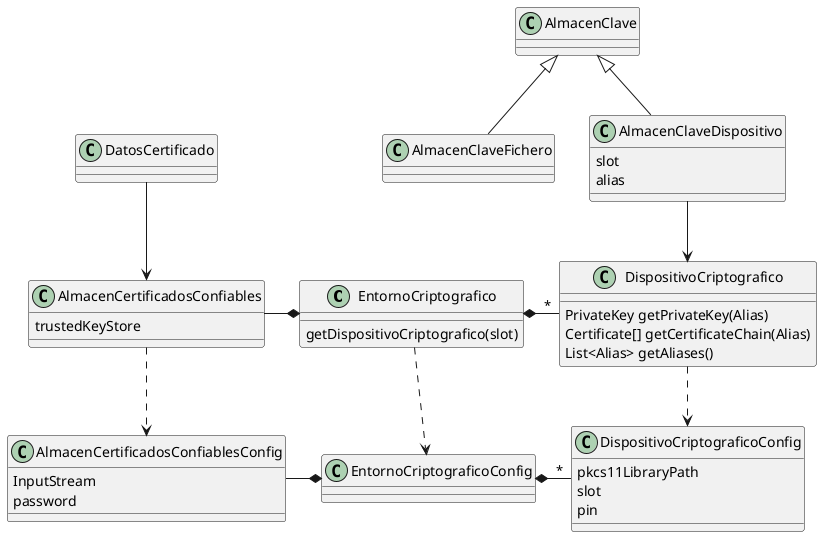

The diagram above was rendered by PlantUML. Its source (embedded in the PNG):
@startuml
EntornoCriptografico ..> EntornoCriptograficoConfig
DispositivoCriptografico ..> DispositivoCriptograficoConfig
AlmacenCertificadosConfiables ..> AlmacenCertificadosConfiablesConfig

EntornoCriptografico *-left-  AlmacenCertificadosConfiables
EntornoCriptografico *-right- "*" DispositivoCriptografico

EntornoCriptograficoConfig *-left-  AlmacenCertificadosConfiablesConfig
EntornoCriptograficoConfig *-right- "*" DispositivoCriptograficoConfig


class EntornoCriptografico {
    getDispositivoCriptografico(slot)
}

class AlmacenCertificadosConfiables {
    trustedKeyStore
}

class DispositivoCriptografico {
    PrivateKey getPrivateKey(Alias)
    Certificate[] getCertificateChain(Alias)
    List<Alias> getAliases()
}

class DispositivoCriptograficoConfig {
    pkcs11LibraryPath
    slot
    pin
}

class AlmacenCertificadosConfiablesConfig {
    InputStream
    password
}

AlmacenClave <|-- AlmacenClaveFichero
AlmacenClave <|-- AlmacenClaveDispositivo

class AlmacenClaveDispositivo {
slot
alias
}

DatosCertificado --> AlmacenCertificadosConfiables
AlmacenClaveDispositivo --> DispositivoCriptografico
@enduml